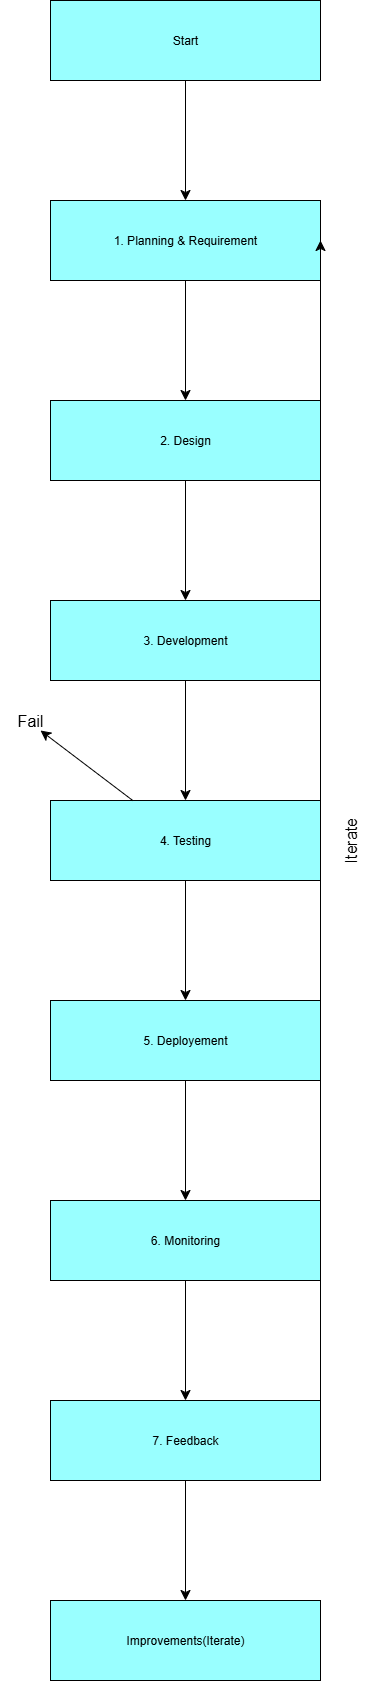

The diagram above was exported from draw.io. Its source (the exported page's mxGraphModel, read from the mxfile embedded in the PNG):
<mxGraphModel dx="1895" dy="1116" grid="1" gridSize="10" guides="1" tooltips="1" connect="1" arrows="1" fold="1" page="1" pageScale="1" pageWidth="827" pageHeight="1169" math="0" shadow="0">
  <root>
    <mxCell id="0" />
    <mxCell id="1" parent="0" />
    <mxCell id="gSYq55mzxegvDsZ4IhEb-4" value="" style="edgeStyle=none;curved=1;rounded=0;orthogonalLoop=1;jettySize=auto;html=1;fontSize=12;startSize=8;endSize=8;" edge="1" parent="1" source="gSYq55mzxegvDsZ4IhEb-1" target="gSYq55mzxegvDsZ4IhEb-3">
      <mxGeometry relative="1" as="geometry" />
    </mxCell>
    <mxCell id="gSYq55mzxegvDsZ4IhEb-1" value="Start" style="rounded=0;whiteSpace=wrap;html=1;fillColor=#99FFFF;" vertex="1" parent="1">
      <mxGeometry x="280" y="60" width="270" height="80" as="geometry" />
    </mxCell>
    <mxCell id="gSYq55mzxegvDsZ4IhEb-6" value="" style="edgeStyle=none;curved=1;rounded=0;orthogonalLoop=1;jettySize=auto;html=1;fontSize=12;startSize=8;endSize=8;" edge="1" parent="1" source="gSYq55mzxegvDsZ4IhEb-3" target="gSYq55mzxegvDsZ4IhEb-5">
      <mxGeometry relative="1" as="geometry" />
    </mxCell>
    <mxCell id="gSYq55mzxegvDsZ4IhEb-3" value="1. Planning &amp;amp; Requirement" style="rounded=0;whiteSpace=wrap;html=1;fillColor=#99FFFF;" vertex="1" parent="1">
      <mxGeometry x="280" y="260" width="270" height="80" as="geometry" />
    </mxCell>
    <mxCell id="gSYq55mzxegvDsZ4IhEb-8" value="" style="edgeStyle=none;curved=1;rounded=0;orthogonalLoop=1;jettySize=auto;html=1;fontSize=12;startSize=8;endSize=8;" edge="1" parent="1" source="gSYq55mzxegvDsZ4IhEb-5" target="gSYq55mzxegvDsZ4IhEb-7">
      <mxGeometry relative="1" as="geometry" />
    </mxCell>
    <mxCell id="gSYq55mzxegvDsZ4IhEb-5" value="2. Design" style="rounded=0;whiteSpace=wrap;html=1;fillColor=#99FFFF;" vertex="1" parent="1">
      <mxGeometry x="280" y="460" width="270" height="80" as="geometry" />
    </mxCell>
    <mxCell id="gSYq55mzxegvDsZ4IhEb-10" value="" style="edgeStyle=none;curved=1;rounded=0;orthogonalLoop=1;jettySize=auto;html=1;fontSize=12;startSize=8;endSize=8;" edge="1" parent="1" source="gSYq55mzxegvDsZ4IhEb-7" target="gSYq55mzxegvDsZ4IhEb-9">
      <mxGeometry relative="1" as="geometry" />
    </mxCell>
    <mxCell id="gSYq55mzxegvDsZ4IhEb-7" value="3. Development" style="rounded=0;whiteSpace=wrap;html=1;fillColor=#99FFFF;" vertex="1" parent="1">
      <mxGeometry x="280" y="660" width="270" height="80" as="geometry" />
    </mxCell>
    <mxCell id="gSYq55mzxegvDsZ4IhEb-12" value="" style="edgeStyle=none;curved=1;rounded=0;orthogonalLoop=1;jettySize=auto;html=1;fontSize=12;startSize=8;endSize=8;" edge="1" parent="1" source="gSYq55mzxegvDsZ4IhEb-9" target="gSYq55mzxegvDsZ4IhEb-11">
      <mxGeometry relative="1" as="geometry" />
    </mxCell>
    <mxCell id="gSYq55mzxegvDsZ4IhEb-9" value="4. Testing" style="rounded=0;whiteSpace=wrap;html=1;fillColor=#99FFFF;" vertex="1" parent="1">
      <mxGeometry x="280" y="860" width="270" height="80" as="geometry" />
    </mxCell>
    <mxCell id="gSYq55mzxegvDsZ4IhEb-14" value="" style="edgeStyle=none;curved=1;rounded=0;orthogonalLoop=1;jettySize=auto;html=1;fontSize=12;startSize=8;endSize=8;" edge="1" parent="1" source="gSYq55mzxegvDsZ4IhEb-11" target="gSYq55mzxegvDsZ4IhEb-13">
      <mxGeometry relative="1" as="geometry" />
    </mxCell>
    <mxCell id="gSYq55mzxegvDsZ4IhEb-11" value="5. Deployement" style="rounded=0;whiteSpace=wrap;html=1;fillColor=#99FFFF;" vertex="1" parent="1">
      <mxGeometry x="280" y="1060" width="270" height="80" as="geometry" />
    </mxCell>
    <mxCell id="gSYq55mzxegvDsZ4IhEb-16" value="" style="edgeStyle=none;curved=1;rounded=0;orthogonalLoop=1;jettySize=auto;html=1;fontSize=12;startSize=8;endSize=8;" edge="1" parent="1" source="gSYq55mzxegvDsZ4IhEb-13" target="gSYq55mzxegvDsZ4IhEb-15">
      <mxGeometry relative="1" as="geometry" />
    </mxCell>
    <mxCell id="gSYq55mzxegvDsZ4IhEb-13" value="6. Monitoring" style="rounded=0;whiteSpace=wrap;html=1;fillColor=#99FFFF;" vertex="1" parent="1">
      <mxGeometry x="280" y="1260" width="270" height="80" as="geometry" />
    </mxCell>
    <mxCell id="gSYq55mzxegvDsZ4IhEb-18" value="" style="edgeStyle=none;curved=1;rounded=0;orthogonalLoop=1;jettySize=auto;html=1;fontSize=12;startSize=8;endSize=8;" edge="1" parent="1" source="gSYq55mzxegvDsZ4IhEb-15" target="gSYq55mzxegvDsZ4IhEb-17">
      <mxGeometry relative="1" as="geometry" />
    </mxCell>
    <mxCell id="gSYq55mzxegvDsZ4IhEb-15" value="7. Feedback" style="rounded=0;whiteSpace=wrap;html=1;fillColor=#99FFFF;" vertex="1" parent="1">
      <mxGeometry x="280" y="1460" width="270" height="80" as="geometry" />
    </mxCell>
    <mxCell id="gSYq55mzxegvDsZ4IhEb-17" value="Improvements(Iterate)" style="rounded=0;whiteSpace=wrap;html=1;fillColor=#99FFFF;" vertex="1" parent="1">
      <mxGeometry x="280" y="1660" width="270" height="80" as="geometry" />
    </mxCell>
    <mxCell id="gSYq55mzxegvDsZ4IhEb-19" value="" style="endArrow=classic;html=1;rounded=0;fontSize=12;startSize=8;endSize=8;curved=1;" edge="1" parent="1" source="gSYq55mzxegvDsZ4IhEb-9">
      <mxGeometry width="50" height="50" relative="1" as="geometry">
        <mxPoint x="240" y="830" as="sourcePoint" />
        <mxPoint x="270" y="790" as="targetPoint" />
      </mxGeometry>
    </mxCell>
    <mxCell id="gSYq55mzxegvDsZ4IhEb-20" value="Fail" style="text;strokeColor=none;fillColor=none;html=1;align=center;verticalAlign=middle;whiteSpace=wrap;rounded=0;fontSize=16;" vertex="1" parent="1">
      <mxGeometry x="230" y="760" width="60" height="40" as="geometry" />
    </mxCell>
    <mxCell id="gSYq55mzxegvDsZ4IhEb-21" value="" style="endArrow=classic;html=1;rounded=0;fontSize=12;startSize=8;endSize=8;curved=1;exitX=1;exitY=0.5;exitDx=0;exitDy=0;entryX=1;entryY=0.5;entryDx=0;entryDy=0;" edge="1" parent="1" source="gSYq55mzxegvDsZ4IhEb-15" target="gSYq55mzxegvDsZ4IhEb-3">
      <mxGeometry width="50" height="50" relative="1" as="geometry">
        <mxPoint x="550" y="830" as="sourcePoint" />
        <mxPoint x="600" y="780" as="targetPoint" />
      </mxGeometry>
    </mxCell>
    <mxCell id="gSYq55mzxegvDsZ4IhEb-22" value="Iterate" style="text;strokeColor=none;fillColor=none;html=1;align=center;verticalAlign=middle;whiteSpace=wrap;rounded=0;fontSize=16;rotation=270;" vertex="1" parent="1">
      <mxGeometry x="550" y="885" width="60" height="30" as="geometry" />
    </mxCell>
  </root>
</mxGraphModel>